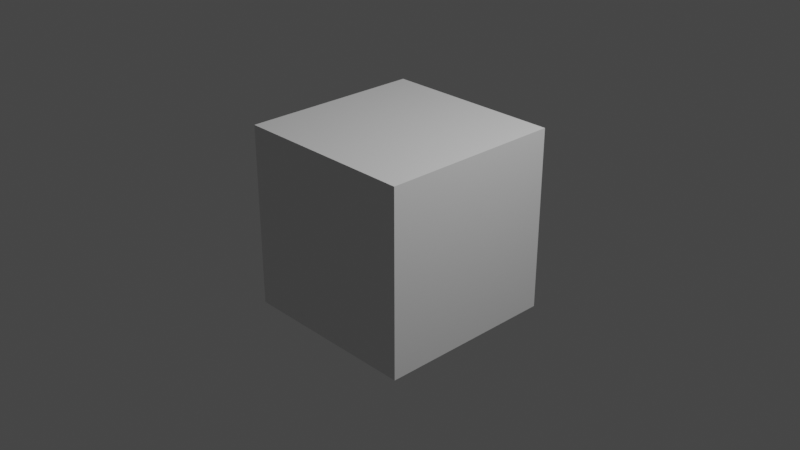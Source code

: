 # Source: part1.blend  (saved by Blender 3.3.6; exported with 4.5.12 LTS)
import bpy
from mathutils import Matrix  # noqa: F401  (used for matrix-valued properties, if any)

bpy.ops.wm.read_factory_settings(use_empty=True)
scene = bpy.context.scene
scene.name = 'Scene'

# ---- collections
col_collection = bpy.data.collections.new('Collection'); scene.collection.children.link(col_collection)

# ---- materials (node trees are filled in below, after node groups)
mat_material = bpy.data.materials.new('Material')
mat_material.alpha_threshold = 0.0
mat_material.use_transparent_shadow = False
mat_material.roughness = 0.5
mat_material.line_color = (0.0, 0.0, 0.0, 1.0)

# ---- material node trees
mat_material.use_nodes = True; mat_material.node_tree.nodes.clear()
_N = mat_material.node_tree.nodes; _L = mat_material.node_tree.links
n0 = _N.new('ShaderNodeOutputMaterial'); n0.name = 'Material Output'; n0.location = (300, 300)
n1 = _N.new('ShaderNodeBsdfPrincipled'); n1.name = 'Principled BSDF'; n1.location = (10, 300)
n1.distribution = 'GGX'
n1.subsurface_method = 'RANDOM_WALK_SKIN'
n1.inputs[3].default_value = 1.45
n1.inputs[27].default_value = (0.0, 0.0, 0.0, 1.0)
n1.inputs[28].default_value = 1.0
_L.new(n1.outputs[0], n0.inputs[0])
n0.is_active_output = True

# ---- world
world_world = bpy.data.worlds.new('World'); scene.world = world_world
world_world.use_nodes = True; world_world.node_tree.nodes.clear()
_N = world_world.node_tree.nodes; _L = world_world.node_tree.links
n0 = _N.new('ShaderNodeOutputWorld'); n0.name = 'World Output'; n0.location = (300, 300)
n1 = _N.new('ShaderNodeBackground'); n1.name = 'Background'; n1.location = (10, 300)
n1.inputs[0].default_value = (0.05088, 0.05088, 0.05088, 1.0)
_L.new(n1.outputs[0], n0.inputs[0])
n0.is_active_output = True
world_world.color = (0.05088, 0.05088, 0.05088)
world_world.use_sun_shadow = False
world_world.sun_shadow_jitter_overblur = 0.0

# ---- cameras
cam_camera = bpy.data.cameras.new('Camera')
cam_camera.clip_end = 100.0
cam_camera.ortho_scale = 7.314

# ---- lights
light_light = bpy.data.lights.new('Light', 'POINT')
light_light.transmission_factor = 0.0
light_light.energy = 1000.0
light_light.shadow_soft_size = 0.1
light_light.shadow_maximum_resolution = 0.006
light_light.use_absolute_resolution = True

# ---- meshes
me_cube = bpy.data.meshes.new('Cube')
me_cube.from_pydata([(1.0, 1.0, 1.0), (1.0, 1.0, -1.0), (1.0, -1.0, 1.0), (1.0, -1.0, -1.0), (-1.0, 1.0, 1.0), (-1.0, 1.0, -1.0), (-1.0, -1.0, 1.0), (-1.0, -1.0, -1.0)], [], [(0, 4, 6, 2), (3, 2, 6, 7), (7, 6, 4, 5), (5, 1, 3, 7), (1, 0, 2, 3), (5, 4, 0, 1)])
_uv = me_cube.uv_layers.new(name='UVMap')
_uv.uv.foreach_set('vector', [0.625, 0.5, 0.875, 0.5, 0.875, 0.75, 0.625, 0.75, 0.375, 0.75, 0.625, 0.75, 0.625, 1.0, 0.375, 1.0, 0.375, 0.0, 0.625, 0.0, 0.625, 0.25, 0.375, 0.25, 0.125, 0.5, 0.375, 0.5, 0.375, 0.75, 0.125, 0.75, 0.375, 0.5, 0.625, 0.5, 0.625, 0.75, 0.375, 0.75, 0.375, 0.25, 0.625, 0.25, 0.625, 0.5, 0.375, 0.5])
me_cube.materials.append(mat_material)
me_cube.use_mirror_vertex_groups = False
me_cube.update()

# ---- objects
ob_cube = bpy.data.objects.new('Cube', me_cube)
ob_light = bpy.data.objects.new('Light', light_light)
ob_camera = bpy.data.objects.new('Camera', cam_camera)

# ---- transforms, parenting, visibility, modifiers, constraints
ob_cube.location = (0.0, 0.0, 0.0)
ob_cube.lock_rotations_4d = False
ob_cube.empty_display_type = 'ARROWS'
ob_cube.lineart.crease_threshold = 0.0
ob_light.location = (4.076, 1.005, 5.904)
ob_light.rotation_euler = (0.6503, 0.05522, 1.866)
ob_light.lock_rotations_4d = False
ob_light.empty_display_type = 'ARROWS'
ob_light.color = (0.0, 0.0, 0.0, 0.0)
ob_light.lineart.crease_threshold = 0.0
ob_camera.location = (7.359, -6.926, 4.958)
ob_camera.rotation_euler = (1.109, 0.0, 0.8149)
ob_camera.lock_rotations_4d = False
ob_camera.empty_display_type = 'ARROWS'
ob_camera.color = (0.0, 0.0, 0.0, 0.0)
ob_camera.display_type = 'WIRE'
ob_camera.lineart.crease_threshold = 0.0

# ---- collection membership
col_collection.objects.link(ob_cube)
col_collection.objects.link(ob_light)
col_collection.objects.link(ob_camera)

# ---- scene / render settings (as saved in the file)
scene.camera = ob_camera
scene.frame_start = 1; scene.frame_end = 250; scene.frame_set(1)
scene.render.engine = 'BLENDER_EEVEE_NEXT'
scene.cycles.sampling_pattern = 'TABULATED_SOBOL'
scene.cycles.use_light_tree = False
scene.view_settings.view_transform = 'Filmic'
bpy.context.view_layer.update()
